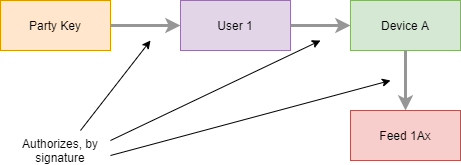

The diagram above was exported from draw.io. Its source (the exported page's mxGraphModel, read from the mxfile embedded in the PNG):
<mxGraphModel dx="1971" dy="1145" grid="1" gridSize="10" guides="1" tooltips="1" connect="1" arrows="1" fold="1" page="1" pageScale="1" pageWidth="1100" pageHeight="850" math="0" shadow="0">
  <root>
    <mxCell id="0" />
    <mxCell id="1" parent="0" />
    <mxCell id="k-H8kcnRVeYUlQCgWfFJ-1" value="Party Key" style="rounded=0;whiteSpace=wrap;html=1;fillColor=#ffe6cc;strokeColor=#d79b00;" parent="1" vertex="1">
      <mxGeometry x="220" y="80" width="110" height="50" as="geometry" />
    </mxCell>
    <mxCell id="k-H8kcnRVeYUlQCgWfFJ-2" value="" style="endArrow=classic;html=1;strokeColor=#969696;strokeWidth=3;exitX=1;exitY=0.5;exitDx=0;exitDy=0;" parent="1" source="k-H8kcnRVeYUlQCgWfFJ-1" edge="1">
      <mxGeometry width="50" height="50" relative="1" as="geometry">
        <mxPoint x="200" y="200" as="sourcePoint" />
        <mxPoint x="400" y="105" as="targetPoint" />
      </mxGeometry>
    </mxCell>
    <mxCell id="k-H8kcnRVeYUlQCgWfFJ-3" value="Device A" style="rounded=0;whiteSpace=wrap;html=1;fillColor=#d5e8d4;strokeColor=#82b366;" parent="1" vertex="1">
      <mxGeometry x="570" y="80" width="110" height="50" as="geometry" />
    </mxCell>
    <mxCell id="k-H8kcnRVeYUlQCgWfFJ-4" value="User 1" style="rounded=0;whiteSpace=wrap;html=1;fillColor=#e1d5e7;strokeColor=#9673a6;" parent="1" vertex="1">
      <mxGeometry x="400" y="80" width="110" height="50" as="geometry" />
    </mxCell>
    <mxCell id="k-H8kcnRVeYUlQCgWfFJ-5" value="" style="endArrow=classic;html=1;strokeColor=#969696;strokeWidth=3;exitX=1;exitY=0.5;exitDx=0;exitDy=0;entryX=0;entryY=0.5;entryDx=0;entryDy=0;" parent="1" source="k-H8kcnRVeYUlQCgWfFJ-4" target="k-H8kcnRVeYUlQCgWfFJ-3" edge="1">
      <mxGeometry width="50" height="50" relative="1" as="geometry">
        <mxPoint x="320" y="115" as="sourcePoint" />
        <mxPoint x="650" y="220" as="targetPoint" />
      </mxGeometry>
    </mxCell>
    <mxCell id="k-H8kcnRVeYUlQCgWfFJ-7" value="" style="endArrow=classic;html=1;strokeColor=#969696;strokeWidth=3;exitX=0.5;exitY=1;exitDx=0;exitDy=0;entryX=0.5;entryY=0;entryDx=0;entryDy=0;" parent="1" source="k-H8kcnRVeYUlQCgWfFJ-3" target="k-H8kcnRVeYUlQCgWfFJ-6" edge="1">
      <mxGeometry width="50" height="50" relative="1" as="geometry">
        <mxPoint x="465" y="140" as="sourcePoint" />
        <mxPoint x="465" y="170" as="targetPoint" />
      </mxGeometry>
    </mxCell>
    <mxCell id="k-H8kcnRVeYUlQCgWfFJ-8" value="Authorizes, by signature" style="text;html=1;strokeColor=none;fillColor=none;align=center;verticalAlign=middle;whiteSpace=wrap;rounded=0;" parent="1" vertex="1">
      <mxGeometry x="230" y="220" width="100" height="20" as="geometry" />
    </mxCell>
    <mxCell id="k-H8kcnRVeYUlQCgWfFJ-9" value="" style="endArrow=classic;html=1;strokeColor=#000000;strokeWidth=1;exitX=1;exitY=0;exitDx=0;exitDy=0;" parent="1" source="k-H8kcnRVeYUlQCgWfFJ-8" edge="1">
      <mxGeometry width="50" height="50" relative="1" as="geometry">
        <mxPoint x="330" y="210" as="sourcePoint" />
        <mxPoint x="540" y="120" as="targetPoint" />
      </mxGeometry>
    </mxCell>
    <mxCell id="k-H8kcnRVeYUlQCgWfFJ-10" value="" style="endArrow=classic;html=1;strokeColor=#000000;strokeWidth=1;" parent="1" edge="1">
      <mxGeometry width="50" height="50" relative="1" as="geometry">
        <mxPoint x="300" y="210" as="sourcePoint" />
        <mxPoint x="370" y="120" as="targetPoint" />
      </mxGeometry>
    </mxCell>
    <mxCell id="k-H8kcnRVeYUlQCgWfFJ-11" value="" style="endArrow=classic;html=1;strokeColor=#000000;strokeWidth=1;exitX=1;exitY=0.75;exitDx=0;exitDy=0;" parent="1" source="k-H8kcnRVeYUlQCgWfFJ-8" edge="1">
      <mxGeometry width="50" height="50" relative="1" as="geometry">
        <mxPoint x="340" y="230" as="sourcePoint" />
        <mxPoint x="610" y="160" as="targetPoint" />
      </mxGeometry>
    </mxCell>
    <mxCell id="k-H8kcnRVeYUlQCgWfFJ-6" value="Feed 1Ax" style="rounded=0;whiteSpace=wrap;html=1;fillColor=#f8cecc;strokeColor=#b85450;" parent="1" vertex="1">
      <mxGeometry x="570" y="190" width="110" height="50" as="geometry" />
    </mxCell>
  </root>
</mxGraphModel>